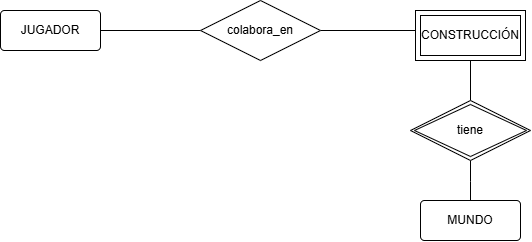

The diagram above was exported from draw.io. Its source (the exported page's mxGraphModel, read from the mxfile embedded in the PNG):
<mxGraphModel dx="789" dy="420" grid="1" gridSize="10" guides="1" tooltips="1" connect="1" arrows="1" fold="1" page="1" pageScale="1" pageWidth="827" pageHeight="1169" math="0" shadow="0">
  <root>
    <mxCell id="0" />
    <mxCell id="1" parent="0" />
    <mxCell id="0T3-gBRAokv15q-0DCQa-1" edge="1" parent="1" style="edgeStyle=orthogonalEdgeStyle;rounded=0;orthogonalLoop=1;jettySize=auto;html=1;startArrow=none;startFill=0;endArrow=none;endFill=0;" value="">
      <mxGeometry relative="1" as="geometry">
        <mxPoint x="780" y="160" as="sourcePoint" />
        <mxPoint x="780" y="210" as="targetPoint" />
      </mxGeometry>
    </mxCell>
    <mxCell id="0T3-gBRAokv15q-0DCQa-6" parent="1" style="rounded=1;arcSize=10;whiteSpace=wrap;html=1;align=center;" value="JUGADOR" vertex="1">
      <mxGeometry height="40" width="100" x="310" y="120" as="geometry" />
    </mxCell>
    <mxCell id="0T3-gBRAokv15q-0DCQa-7" edge="1" parent="1" source="0T3-gBRAokv15q-0DCQa-12" style="edgeStyle=orthogonalEdgeStyle;shape=connector;rounded=0;orthogonalLoop=1;jettySize=auto;html=1;strokeColor=default;align=center;verticalAlign=middle;fontFamily=Helvetica;fontSize=11;fontColor=default;labelBackgroundColor=default;endArrow=none;endFill=0;" value="">
      <mxGeometry relative="1" as="geometry">
        <mxPoint x="730" y="140" as="targetPoint" />
      </mxGeometry>
    </mxCell>
    <mxCell id="0T3-gBRAokv15q-0DCQa-10" edge="1" parent="1" source="0T3-gBRAokv15q-0DCQa-12" style="edgeStyle=orthogonalEdgeStyle;shape=connector;rounded=0;orthogonalLoop=1;jettySize=auto;html=1;strokeColor=default;align=center;verticalAlign=middle;fontFamily=Helvetica;fontSize=11;fontColor=default;labelBackgroundColor=default;endArrow=none;endFill=0;" target="0T3-gBRAokv15q-0DCQa-6" value="">
      <mxGeometry relative="1" as="geometry" />
    </mxCell>
    <mxCell id="0T3-gBRAokv15q-0DCQa-12" parent="1" style="shape=rhombus;perimeter=rhombusPerimeter;whiteSpace=wrap;html=1;align=center;" value="colabora_en" vertex="1">
      <mxGeometry height="60" width="120" x="510" y="110" as="geometry" />
    </mxCell>
    <mxCell id="0T3-gBRAokv15q-0DCQa-13" parent="1" style="rounded=1;arcSize=10;whiteSpace=wrap;html=1;align=center;" value="MUNDO" vertex="1">
      <mxGeometry height="40" width="100" x="730" y="310" as="geometry" />
    </mxCell>
    <mxCell id="0T3-gBRAokv15q-0DCQa-14" edge="1" parent="1" style="edgeStyle=orthogonalEdgeStyle;rounded=0;orthogonalLoop=1;jettySize=auto;html=1;endArrow=none;endFill=0;" target="0T3-gBRAokv15q-0DCQa-13" value="">
      <mxGeometry relative="1" as="geometry">
        <mxPoint x="780" y="270" as="sourcePoint" />
      </mxGeometry>
    </mxCell>
    <mxCell id="0T3-gBRAokv15q-0DCQa-17" parent="1" style="shape=ext;margin=3;double=1;whiteSpace=wrap;html=1;align=center;" value="CONSTRUCCIÓN" vertex="1">
      <mxGeometry height="50" width="110" x="725" y="120" as="geometry" />
    </mxCell>
    <mxCell id="0T3-gBRAokv15q-0DCQa-18" parent="1" style="shape=rhombus;double=1;perimeter=rhombusPerimeter;whiteSpace=wrap;html=1;align=center;" value="tiene" vertex="1">
      <mxGeometry height="60" width="120" x="720" y="210" as="geometry" />
    </mxCell>
  </root>
</mxGraphModel>